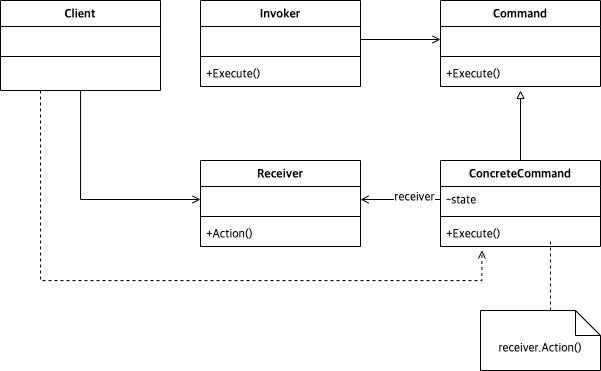

The diagram above was exported from draw.io. Its source (the exported page's mxGraphModel, read from the mxfile embedded in the PNG):
<mxGraphModel dx="725" dy="1189" grid="1" gridSize="10" guides="1" tooltips="1" connect="1" arrows="1" fold="1" page="1" pageScale="1" pageWidth="827" pageHeight="1169" math="0" shadow="0">
  <root>
    <mxCell id="WIyWlLk6GJQsqaUBKTNV-0" />
    <mxCell id="WIyWlLk6GJQsqaUBKTNV-1" parent="WIyWlLk6GJQsqaUBKTNV-0" />
    <mxCell id="Mtmfk03SyUQb4BhBK3cF-42" style="edgeStyle=orthogonalEdgeStyle;rounded=0;orthogonalLoop=1;jettySize=auto;html=1;entryX=0;entryY=0.5;entryDx=0;entryDy=0;fontFamily=Lucida Console;fontSize=12;startArrow=none;startFill=0;endArrow=open;endFill=0;strokeWidth=1;" edge="1" parent="WIyWlLk6GJQsqaUBKTNV-1" source="zkfFHV4jXpPFQw0GAbJ--0" target="Mtmfk03SyUQb4BhBK3cF-62">
      <mxGeometry relative="1" as="geometry">
        <mxPoint x="160" y="526.0000000000002" as="targetPoint" />
      </mxGeometry>
    </mxCell>
    <mxCell id="Mtmfk03SyUQb4BhBK3cF-72" style="edgeStyle=orthogonalEdgeStyle;rounded=0;orthogonalLoop=1;jettySize=auto;html=1;entryX=0.259;entryY=1.15;entryDx=0;entryDy=0;entryPerimeter=0;fontFamily=Lucida Console;fontSize=12;startArrow=none;startFill=0;endArrow=open;endFill=0;strokeWidth=1;exitX=0.25;exitY=1;exitDx=0;exitDy=0;dashed=1;" edge="1" parent="WIyWlLk6GJQsqaUBKTNV-1" source="zkfFHV4jXpPFQw0GAbJ--0" target="Mtmfk03SyUQb4BhBK3cF-68">
      <mxGeometry relative="1" as="geometry">
        <Array as="points">
          <mxPoint x="120" y="440" />
          <mxPoint x="561" y="440" />
        </Array>
      </mxGeometry>
    </mxCell>
    <mxCell id="zkfFHV4jXpPFQw0GAbJ--0" value="Client" style="swimlane;fontStyle=1;align=center;verticalAlign=top;childLayout=stackLayout;horizontal=1;startSize=26;horizontalStack=0;resizeParent=1;resizeLast=0;collapsible=1;marginBottom=0;rounded=0;shadow=0;strokeWidth=1;fontFamily=Lucida Console;" parent="WIyWlLk6GJQsqaUBKTNV-1" vertex="1">
      <mxGeometry x="80" y="160" width="160" height="90" as="geometry">
        <mxRectangle x="220" y="120" width="160" height="26" as="alternateBounds" />
      </mxGeometry>
    </mxCell>
    <mxCell id="zkfFHV4jXpPFQw0GAbJ--1" value=" " style="text;align=left;verticalAlign=top;spacingLeft=4;spacingRight=4;overflow=hidden;rotatable=0;points=[[0,0.5],[1,0.5]];portConstraint=eastwest;fontFamily=Lucida Console;" parent="zkfFHV4jXpPFQw0GAbJ--0" vertex="1">
      <mxGeometry y="26" width="160" height="26" as="geometry" />
    </mxCell>
    <mxCell id="zkfFHV4jXpPFQw0GAbJ--4" value="" style="line;html=1;strokeWidth=1;align=left;verticalAlign=middle;spacingTop=-1;spacingLeft=3;spacingRight=3;rotatable=0;labelPosition=right;points=[];portConstraint=eastwest;fontFamily=Lucida Console;" parent="zkfFHV4jXpPFQw0GAbJ--0" vertex="1">
      <mxGeometry y="52" width="160" height="8" as="geometry" />
    </mxCell>
    <mxCell id="Mtmfk03SyUQb4BhBK3cF-49" value="Command" style="swimlane;fontStyle=1;align=center;verticalAlign=top;childLayout=stackLayout;horizontal=1;startSize=26;horizontalStack=0;resizeParent=1;resizeParentMax=0;resizeLast=0;collapsible=1;marginBottom=0;fontFamily=Lucida Console;fontSize=12;" vertex="1" parent="WIyWlLk6GJQsqaUBKTNV-1">
      <mxGeometry x="520" y="160" width="160" height="86" as="geometry" />
    </mxCell>
    <mxCell id="Mtmfk03SyUQb4BhBK3cF-50" value=" " style="text;strokeColor=none;fillColor=none;align=left;verticalAlign=top;spacingLeft=4;spacingRight=4;overflow=hidden;rotatable=0;points=[[0,0.5],[1,0.5]];portConstraint=eastwest;fontFamily=Lucida Console;fontSize=12;" vertex="1" parent="Mtmfk03SyUQb4BhBK3cF-49">
      <mxGeometry y="26" width="160" height="26" as="geometry" />
    </mxCell>
    <mxCell id="Mtmfk03SyUQb4BhBK3cF-51" value="" style="line;strokeWidth=1;fillColor=none;align=left;verticalAlign=middle;spacingTop=-1;spacingLeft=3;spacingRight=3;rotatable=0;labelPosition=right;points=[];portConstraint=eastwest;fontFamily=Lucida Console;fontSize=12;" vertex="1" parent="Mtmfk03SyUQb4BhBK3cF-49">
      <mxGeometry y="52" width="160" height="8" as="geometry" />
    </mxCell>
    <mxCell id="Mtmfk03SyUQb4BhBK3cF-52" value="+Execute()" style="text;strokeColor=none;fillColor=none;align=left;verticalAlign=top;spacingLeft=4;spacingRight=4;overflow=hidden;rotatable=0;points=[[0,0.5],[1,0.5]];portConstraint=eastwest;fontFamily=Lucida Console;fontSize=12;" vertex="1" parent="Mtmfk03SyUQb4BhBK3cF-49">
      <mxGeometry y="60" width="160" height="26" as="geometry" />
    </mxCell>
    <mxCell id="Mtmfk03SyUQb4BhBK3cF-53" value="Invoker" style="swimlane;fontStyle=1;align=center;verticalAlign=top;childLayout=stackLayout;horizontal=1;startSize=26;horizontalStack=0;resizeParent=1;resizeParentMax=0;resizeLast=0;collapsible=1;marginBottom=0;fontFamily=Lucida Console;fontSize=12;" vertex="1" parent="WIyWlLk6GJQsqaUBKTNV-1">
      <mxGeometry x="280" y="160" width="160" height="86" as="geometry" />
    </mxCell>
    <mxCell id="Mtmfk03SyUQb4BhBK3cF-54" value=" " style="text;strokeColor=none;fillColor=none;align=left;verticalAlign=top;spacingLeft=4;spacingRight=4;overflow=hidden;rotatable=0;points=[[0,0.5],[1,0.5]];portConstraint=eastwest;fontFamily=Lucida Console;fontSize=12;" vertex="1" parent="Mtmfk03SyUQb4BhBK3cF-53">
      <mxGeometry y="26" width="160" height="26" as="geometry" />
    </mxCell>
    <mxCell id="Mtmfk03SyUQb4BhBK3cF-55" value="" style="line;strokeWidth=1;fillColor=none;align=left;verticalAlign=middle;spacingTop=-1;spacingLeft=3;spacingRight=3;rotatable=0;labelPosition=right;points=[];portConstraint=eastwest;fontFamily=Lucida Console;fontSize=12;" vertex="1" parent="Mtmfk03SyUQb4BhBK3cF-53">
      <mxGeometry y="52" width="160" height="8" as="geometry" />
    </mxCell>
    <mxCell id="Mtmfk03SyUQb4BhBK3cF-56" value="+Execute()" style="text;strokeColor=none;fillColor=none;align=left;verticalAlign=top;spacingLeft=4;spacingRight=4;overflow=hidden;rotatable=0;points=[[0,0.5],[1,0.5]];portConstraint=eastwest;fontFamily=Lucida Console;fontSize=12;" vertex="1" parent="Mtmfk03SyUQb4BhBK3cF-53">
      <mxGeometry y="60" width="160" height="26" as="geometry" />
    </mxCell>
    <mxCell id="Mtmfk03SyUQb4BhBK3cF-57" style="edgeStyle=orthogonalEdgeStyle;rounded=0;orthogonalLoop=1;jettySize=auto;html=1;entryX=0;entryY=0.5;entryDx=0;entryDy=0;fontFamily=Lucida Console;fontSize=12;startArrow=none;startFill=0;endArrow=open;endFill=0;strokeWidth=1;" edge="1" parent="WIyWlLk6GJQsqaUBKTNV-1" source="Mtmfk03SyUQb4BhBK3cF-54" target="Mtmfk03SyUQb4BhBK3cF-50">
      <mxGeometry relative="1" as="geometry" />
    </mxCell>
    <mxCell id="Mtmfk03SyUQb4BhBK3cF-61" value="Receiver" style="swimlane;fontStyle=1;align=center;verticalAlign=top;childLayout=stackLayout;horizontal=1;startSize=26;horizontalStack=0;resizeParent=1;resizeParentMax=0;resizeLast=0;collapsible=1;marginBottom=0;fontFamily=Lucida Console;fontSize=12;" vertex="1" parent="WIyWlLk6GJQsqaUBKTNV-1">
      <mxGeometry x="280" y="320" width="160" height="86" as="geometry" />
    </mxCell>
    <mxCell id="Mtmfk03SyUQb4BhBK3cF-62" value=" " style="text;strokeColor=none;fillColor=none;align=left;verticalAlign=top;spacingLeft=4;spacingRight=4;overflow=hidden;rotatable=0;points=[[0,0.5],[1,0.5]];portConstraint=eastwest;fontFamily=Lucida Console;fontSize=12;" vertex="1" parent="Mtmfk03SyUQb4BhBK3cF-61">
      <mxGeometry y="26" width="160" height="26" as="geometry" />
    </mxCell>
    <mxCell id="Mtmfk03SyUQb4BhBK3cF-63" value="" style="line;strokeWidth=1;fillColor=none;align=left;verticalAlign=middle;spacingTop=-1;spacingLeft=3;spacingRight=3;rotatable=0;labelPosition=right;points=[];portConstraint=eastwest;fontFamily=Lucida Console;fontSize=12;" vertex="1" parent="Mtmfk03SyUQb4BhBK3cF-61">
      <mxGeometry y="52" width="160" height="8" as="geometry" />
    </mxCell>
    <mxCell id="Mtmfk03SyUQb4BhBK3cF-64" value="+Action()" style="text;strokeColor=none;fillColor=none;align=left;verticalAlign=top;spacingLeft=4;spacingRight=4;overflow=hidden;rotatable=0;points=[[0,0.5],[1,0.5]];portConstraint=eastwest;fontFamily=Lucida Console;fontSize=12;" vertex="1" parent="Mtmfk03SyUQb4BhBK3cF-61">
      <mxGeometry y="60" width="160" height="26" as="geometry" />
    </mxCell>
    <mxCell id="Mtmfk03SyUQb4BhBK3cF-69" style="edgeStyle=orthogonalEdgeStyle;rounded=0;orthogonalLoop=1;jettySize=auto;html=1;fontFamily=Lucida Console;fontSize=12;startArrow=none;startFill=0;endArrow=block;endFill=0;strokeWidth=1;" edge="1" parent="WIyWlLk6GJQsqaUBKTNV-1" source="Mtmfk03SyUQb4BhBK3cF-65">
      <mxGeometry relative="1" as="geometry">
        <mxPoint x="600" y="250" as="targetPoint" />
      </mxGeometry>
    </mxCell>
    <mxCell id="Mtmfk03SyUQb4BhBK3cF-65" value="ConcreteCommand" style="swimlane;fontStyle=1;align=center;verticalAlign=top;childLayout=stackLayout;horizontal=1;startSize=26;horizontalStack=0;resizeParent=1;resizeParentMax=0;resizeLast=0;collapsible=1;marginBottom=0;fontFamily=Lucida Console;fontSize=12;" vertex="1" parent="WIyWlLk6GJQsqaUBKTNV-1">
      <mxGeometry x="520" y="320" width="160" height="86" as="geometry" />
    </mxCell>
    <mxCell id="Mtmfk03SyUQb4BhBK3cF-66" value="-state" style="text;strokeColor=none;fillColor=none;align=left;verticalAlign=top;spacingLeft=4;spacingRight=4;overflow=hidden;rotatable=0;points=[[0,0.5],[1,0.5]];portConstraint=eastwest;fontFamily=Lucida Console;fontSize=12;" vertex="1" parent="Mtmfk03SyUQb4BhBK3cF-65">
      <mxGeometry y="26" width="160" height="26" as="geometry" />
    </mxCell>
    <mxCell id="Mtmfk03SyUQb4BhBK3cF-67" value="" style="line;strokeWidth=1;fillColor=none;align=left;verticalAlign=middle;spacingTop=-1;spacingLeft=3;spacingRight=3;rotatable=0;labelPosition=right;points=[];portConstraint=eastwest;fontFamily=Lucida Console;fontSize=12;" vertex="1" parent="Mtmfk03SyUQb4BhBK3cF-65">
      <mxGeometry y="52" width="160" height="8" as="geometry" />
    </mxCell>
    <mxCell id="Mtmfk03SyUQb4BhBK3cF-68" value="+Execute()" style="text;strokeColor=none;fillColor=none;align=left;verticalAlign=top;spacingLeft=4;spacingRight=4;overflow=hidden;rotatable=0;points=[[0,0.5],[1,0.5]];portConstraint=eastwest;fontFamily=Lucida Console;fontSize=12;" vertex="1" parent="Mtmfk03SyUQb4BhBK3cF-65">
      <mxGeometry y="60" width="160" height="26" as="geometry" />
    </mxCell>
    <mxCell id="Mtmfk03SyUQb4BhBK3cF-70" style="edgeStyle=orthogonalEdgeStyle;rounded=0;orthogonalLoop=1;jettySize=auto;html=1;entryX=1;entryY=0.5;entryDx=0;entryDy=0;fontFamily=Lucida Console;fontSize=12;startArrow=none;startFill=0;endArrow=open;endFill=0;strokeWidth=1;" edge="1" parent="WIyWlLk6GJQsqaUBKTNV-1" source="Mtmfk03SyUQb4BhBK3cF-66" target="Mtmfk03SyUQb4BhBK3cF-62">
      <mxGeometry relative="1" as="geometry" />
    </mxCell>
    <mxCell id="Mtmfk03SyUQb4BhBK3cF-71" value="&lt;div&gt;receiver&lt;/div&gt;" style="edgeLabel;html=1;align=center;verticalAlign=middle;resizable=0;points=[];fontSize=12;fontFamily=Lucida Console;" vertex="1" connectable="0" parent="Mtmfk03SyUQb4BhBK3cF-70">
      <mxGeometry x="-0.3409" y="-2" relative="1" as="geometry">
        <mxPoint as="offset" />
      </mxGeometry>
    </mxCell>
    <mxCell id="Mtmfk03SyUQb4BhBK3cF-73" value="receiver.Action()" style="shape=note2;boundedLbl=1;whiteSpace=wrap;html=1;size=25;verticalAlign=top;align=center;fontFamily=Lucida Console;fontSize=12;" vertex="1" parent="WIyWlLk6GJQsqaUBKTNV-1">
      <mxGeometry x="560" y="470" width="120" height="60" as="geometry" />
    </mxCell>
    <mxCell id="Mtmfk03SyUQb4BhBK3cF-74" value="" style="endArrow=none;dashed=1;html=1;rounded=0;fontFamily=Lucida Console;fontSize=12;strokeWidth=1;" edge="1" parent="WIyWlLk6GJQsqaUBKTNV-1">
      <mxGeometry width="50" height="50" relative="1" as="geometry">
        <mxPoint x="630" y="470" as="sourcePoint" />
        <mxPoint x="630" y="400" as="targetPoint" />
      </mxGeometry>
    </mxCell>
  </root>
</mxGraphModel>